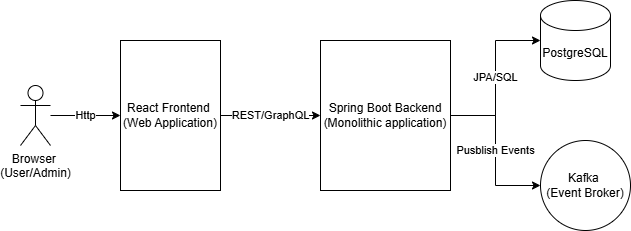

The diagram above was exported from draw.io. Its source (the exported page's mxGraphModel, read from the mxfile embedded in the PNG):
<mxGraphModel dx="1042" dy="527" grid="1" gridSize="10" guides="1" tooltips="1" connect="1" arrows="1" fold="1" page="1" pageScale="1" pageWidth="827" pageHeight="1169" background="#ffffff" math="0" shadow="0">
  <root>
    <mxCell id="0" />
    <mxCell id="1" parent="0" />
    <mxCell id="CUKahLwQEky6ftA04liq-6" edge="1" parent="1" source="CUKahLwQEky6ftA04liq-1" style="edgeStyle=orthogonalEdgeStyle;rounded=0;orthogonalLoop=1;jettySize=auto;html=1;entryX=0;entryY=0.5;entryDx=0;entryDy=0;" target="CUKahLwQEky6ftA04liq-2" value="Http">
      <mxGeometry relative="1" as="geometry" />
    </mxCell>
    <mxCell id="CUKahLwQEky6ftA04liq-1" parent="1" style="shape=umlActor;verticalLabelPosition=bottom;verticalAlign=top;html=1;outlineConnect=0;" value="Browser&amp;nbsp;&lt;div&gt;(User/Admin)&lt;/div&gt;" vertex="1">
      <mxGeometry height="60" width="30" x="70" y="255" as="geometry" />
    </mxCell>
    <mxCell id="CUKahLwQEky6ftA04liq-7" edge="1" parent="1" source="CUKahLwQEky6ftA04liq-2" style="edgeStyle=orthogonalEdgeStyle;rounded=0;orthogonalLoop=1;jettySize=auto;html=1;entryX=0;entryY=0.5;entryDx=0;entryDy=0;" target="CUKahLwQEky6ftA04liq-3" value="REST/GraphQL">
      <mxGeometry relative="1" as="geometry" />
    </mxCell>
    <mxCell id="CUKahLwQEky6ftA04liq-2" parent="1" style="rounded=0;whiteSpace=wrap;html=1;" value="React Frontend&amp;nbsp;&lt;div&gt;(Web Application)&lt;/div&gt;" vertex="1">
      <mxGeometry height="150" width="100" x="170" y="210" as="geometry" />
    </mxCell>
    <mxCell id="CUKahLwQEky6ftA04liq-3" parent="1" style="rounded=0;whiteSpace=wrap;html=1;" value="Spring Boot Backend (Monolithic application)" vertex="1">
      <mxGeometry height="150" width="130" x="370" y="210" as="geometry" />
    </mxCell>
    <mxCell id="CUKahLwQEky6ftA04liq-4" parent="1" style="shape=cylinder3;whiteSpace=wrap;html=1;boundedLbl=1;backgroundOutline=1;size=15;" value="PostgreSQL" vertex="1">
      <mxGeometry height="80" width="70" x="590" y="170" as="geometry" />
    </mxCell>
    <mxCell id="CUKahLwQEky6ftA04liq-9" edge="1" parent="1" source="CUKahLwQEky6ftA04liq-3" style="edgeStyle=orthogonalEdgeStyle;rounded=0;orthogonalLoop=1;jettySize=auto;html=1;" target="CUKahLwQEky6ftA04liq-5" value="Pusblish Events">
      <mxGeometry relative="1" as="geometry" />
    </mxCell>
    <mxCell id="CUKahLwQEky6ftA04liq-5" parent="1" style="ellipse;whiteSpace=wrap;html=1;aspect=fixed;" value="Kafka&amp;nbsp;&lt;div&gt;(Event Broker)&lt;/div&gt;" vertex="1">
      <mxGeometry height="90" width="90" x="590" y="310" as="geometry" />
    </mxCell>
    <mxCell id="CUKahLwQEky6ftA04liq-8" edge="1" parent="1" source="CUKahLwQEky6ftA04liq-3" style="edgeStyle=orthogonalEdgeStyle;rounded=0;orthogonalLoop=1;jettySize=auto;html=1;entryX=0;entryY=0.5;entryDx=0;entryDy=0;entryPerimeter=0;" target="CUKahLwQEky6ftA04liq-4" value="JPA/SQL">
      <mxGeometry relative="1" as="geometry" />
    </mxCell>
  </root>
</mxGraphModel>